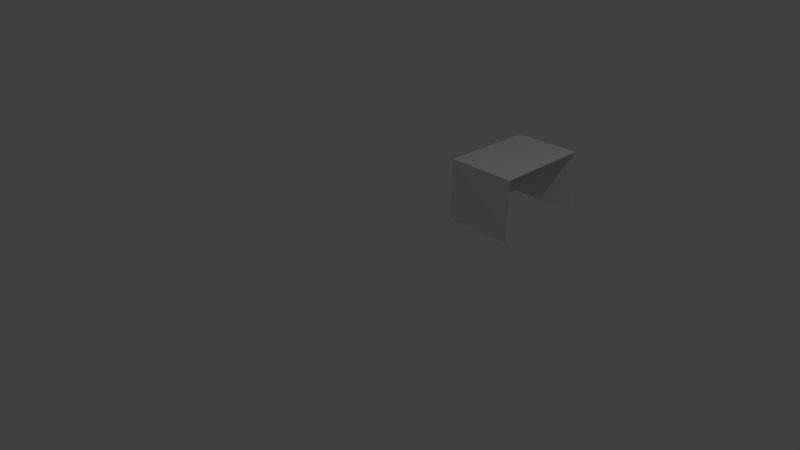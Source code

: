 # Source: Door.blend  (saved by Blender 2.79.0; exported with 4.5.12 LTS)
import bpy
from mathutils import Matrix  # noqa: F401  (used for matrix-valued properties, if any)

bpy.ops.wm.read_factory_settings(use_empty=True)
scene = bpy.context.scene
scene.name = 'Scene'

# ---- collections
col_collection_1 = bpy.data.collections.new('Collection 1'); scene.collection.children.link(col_collection_1)

# ---- world
world_world = bpy.data.worlds.new('World'); scene.world = world_world
world_world.color = (0.05088, 0.05088, 0.05088)
world_world.use_sun_shadow = False
world_world.sun_shadow_jitter_overblur = 0.0
world_world.cycles.sampling_method = 'MANUAL'

# ---- cameras
cam_camera = bpy.data.cameras.new('Camera')
cam_camera.clip_end = 100.0
cam_camera.lens = 35.0
cam_camera.sensor_width = 32.0
cam_camera.sensor_height = 18.0
cam_camera.ortho_scale = 7.314
cam_camera.dof.focus_distance = 0.0
cam_camera.dof.aperture_fstop = 128.0

# ---- lights
light_lamp = bpy.data.lights.new('Lamp', 'POINT')
light_lamp.transmission_factor = 0.0
light_lamp.cutoff_distance = 30.0
light_lamp.energy = 100.0
light_lamp.shadow_buffer_clip_start = 1.001
light_lamp.shadow_soft_size = 0.1
light_lamp.shadow_maximum_resolution = 0.006
light_lamp.use_absolute_resolution = True

# ---- meshes
me_cube_001 = bpy.data.meshes.new('Cube.001')
me_cube_001.from_pydata([(0.0, -0.7, 0.0), (0.01768, -0.7, 0.8949), (0.0, 0.7, 0.0), (0.01768, 0.7, 0.8949), (1.0, -0.7, 0.0), (1.018, -0.7, 0.8949), (1.0, 0.7, 0.0), (1.0, 0.7, 0.9)], [], [(0, 1, 3, 2), (2, 3, 7, 6), (4, 5, 1, 0), (7, 3, 1, 5)])
_uv = me_cube_001.uv_layers.new(name='UVMap')
_uv.uv.foreach_set('vector', [0.5, 0.0, 0.5, 0.125, 0.25, 0.125, 0.25, 0.0, 0.25, 0.125, 0.0, 0.125, 0.0, 0.0, 0.25, 0.0, 0.0, 0.0, 0.25, 0.0, 0.25, 0.125, 0.0, 0.125, 0.25, 0.375, 0.0, 0.375, 0.0, 0.125, 0.25, 0.125])
me_cube_001.use_remesh_preserve_volume = False
me_cube_001.use_remesh_preserve_attributes = False
me_cube_001.use_mirror_vertex_groups = False
me_cube_001.update()

# ---- objects
ob_door = bpy.data.objects.new('Door', me_cube_001)
ob_lamp = bpy.data.objects.new('Lamp', light_lamp)
ob_camera = bpy.data.objects.new('Camera', cam_camera)

# ---- transforms, parenting, visibility, modifiers, constraints
ob_door.location = (0.0, 2.207, 0.0)
ob_door.lineart.crease_threshold = 0.0
ob_lamp.location = (4.076, 1.005, 5.904)
ob_lamp.rotation_euler = (0.6503, 0.05522, 1.866)
ob_lamp.lock_rotations_4d = False
ob_lamp.empty_display_type = 'ARROWS'
ob_lamp.color = (0.0, 0.0, 0.0, 0.0)
ob_lamp.lineart.crease_threshold = 0.0
ob_camera.location = (7.481, -6.508, 5.344)
ob_camera.rotation_euler = (1.109, 0.0, 0.8149)
ob_camera.lock_rotations_4d = False
ob_camera.empty_display_type = 'ARROWS'
ob_camera.color = (0.0, 0.0, 0.0, 0.0)
ob_camera.display_type = 'WIRE'
ob_camera.lineart.crease_threshold = 0.0

# ---- collection membership
col_collection_1.objects.link(ob_door)
col_collection_1.objects.link(ob_lamp)
col_collection_1.objects.link(ob_camera)

# ---- scene / render settings (as saved in the file)
scene.camera = ob_camera
scene.frame_start = 1; scene.frame_end = 250; scene.frame_set(1)
scene.render.engine = 'BLENDER_EEVEE_NEXT'
scene.render.resolution_percentage = 50
scene.render.dither_intensity = 0.0
scene.cycles.use_denoising = False
scene.cycles.samples = 128
scene.cycles.sampling_pattern = 'TABULATED_SOBOL'
scene.cycles.use_adaptive_sampling = False
scene.cycles.use_light_tree = False
scene.cycles.blur_glossy = 0.0
scene.cycles.sample_clamp_indirect = 0.0
scene.view_settings.view_transform = 'Standard'
bpy.context.view_layer.update()
